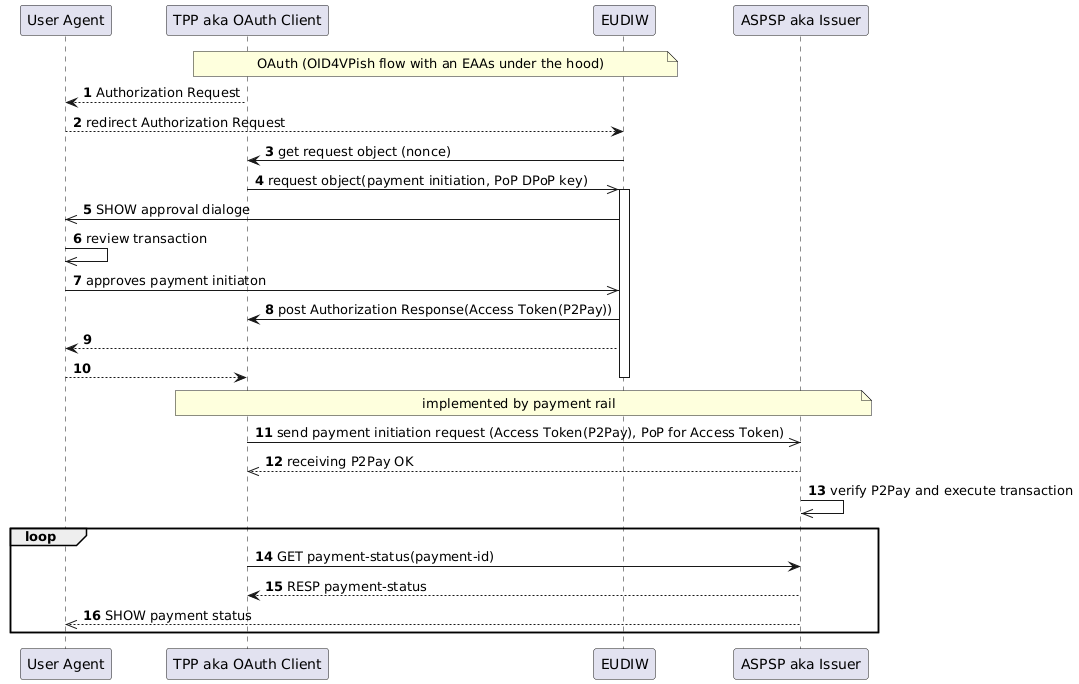

The diagram above was rendered by PlantUML. Its source (embedded in the PNG):
@startuml
autonumber
    participant user as "User Agent"
    participant psp2 as "TPP aka OAuth Client"
    participant wallet as "EUDIW"
    participant psp as "ASPSP aka Issuer"

    note over wallet, psp2: OAuth (OID4VPish flow with an EAAs under the hood)
    psp2 --> user: Authorization Request 
    user --> wallet: redirect Authorization Request 
    wallet -> psp2: get request object (nonce)
    psp2 ->> wallet: request object(payment initiation, PoP DPoP key)
    activate wallet
    wallet ->> user: SHOW approval dialoge
    user ->> user: review transaction
    user ->> wallet: approves payment initiaton
    wallet -> psp2: post Authorization Response(Access Token(P2Pay))
    wallet --> user
    user --> psp2
    deactivate wallet
  
    note over psp, psp2: implemented by payment rail 
    psp2 ->> psp: send payment initiation request (Access Token(P2Pay), PoP for Access Token)
    psp -->> psp2: receiving P2Pay OK

    psp ->> psp: verify P2Pay and execute transaction
    loop
    psp2 -> psp: GET payment-status(payment-id)
    psp --> psp2: RESP payment-status
    psp -->> user: SHOW payment status
    end
@enduml